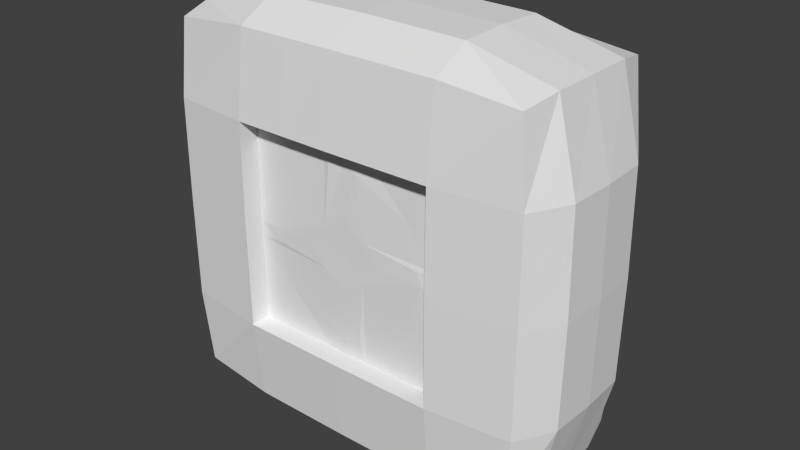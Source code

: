 # Source: ammo.blend  (saved by Blender 2.69.0; exported with 4.5.12 LTS)
import bpy
from mathutils import Matrix  # noqa: F401  (used for matrix-valued properties, if any)

bpy.ops.wm.read_factory_settings(use_empty=True)
scene = bpy.context.scene
scene.name = 'Scene'

# ---- collections
col_collection_1 = bpy.data.collections.new('Collection 1'); scene.collection.children.link(col_collection_1)

# ---- world
world_world = bpy.data.worlds.new('World'); scene.world = world_world
world_world.color = (0.05088, 0.05088, 0.05088)
world_world.use_sun_shadow = False
world_world.sun_shadow_jitter_overblur = 0.0
world_world.cycles.sampling_method = 'MANUAL'
world_world.cycles.sample_map_resolution = 256

# ---- meshes
me_cube_001 = bpy.data.meshes.new('Cube.001')
me_cube_001.from_pydata([(-0.8542, -0.8542, -0.8542), (-0.8542, 0.8542, -0.8542), (0.8542, 0.8542, -0.8542), (0.8542, -0.8542, -0.8542), (-0.8542, -0.8542, 0.8542), (-0.8542, 0.8542, 0.8542), (0.8542, 0.8542, 0.8542), (0.8542, -0.8542, 0.8542), (-0.8906, -0.8906, 0.0), (-0.8906, 0.0, 0.8906), (-0.8906, 0.8906, 0.0), (-0.8906, 0.0, -0.8906), (0.0, 0.8906, 0.8906), (0.8906, 0.8906, 0.0), (0.0, 0.8906, -0.8906), (0.8906, 0.0, 0.8906), (0.8906, -0.8906, 0.0), (0.8906, 0.0, -0.8906), (0.0, -0.8906, 0.8906), (0.0, -0.8906, -0.8906), (-1.0, 0.0, 0.0), (0.0, 1.0, 0.0), (1.0, 0.0, 0.0), (0.2461, 0.9961, 0.0), (0.0, 0.0, -1.0), (0.0, 0.0, 1.0), (-0.888, -0.888, 0.4896), (-0.888, 0.4896, 0.888), (-0.888, 0.888, -0.4896), (-0.888, -0.4896, -0.888), (0.4896, 0.888, 0.888), (0.888, 0.888, -0.4896), (-0.4896, 0.888, -0.888), (0.888, -0.4896, 0.888), (0.888, -0.888, -0.4896), (0.888, 0.4896, -0.888), (-0.4896, -0.888, 0.888), (0.4896, -0.888, -0.888), (-0.888, -0.888, -0.4896), (-0.888, -0.4896, 0.888), (-0.888, 0.888, 0.4896), (-0.888, 0.4896, -0.888), (-0.4896, 0.888, 0.888), (0.888, 0.888, 0.4896), (0.4896, 0.888, -0.888), (0.888, 0.4896, 0.888), (0.888, -0.888, 0.4896), (0.888, -0.4896, -0.888), (0.4896, -0.888, 0.888), (-0.4896, -0.888, -0.888), (-0.9922, 0.0, -0.4922), (-0.9922, 0.0, 0.4922), (-0.9922, -0.4922, 0.0), (-0.9922, 0.4922, 0.0), (0.0, 0.9922, -0.4922), (0.0, 0.9922, 0.4922), (-0.4922, 0.9922, 0.0), (0.4922, 0.9922, 0.0), (0.9922, 0.0, -0.4922), (0.9922, 0.0, 0.4922), (0.9922, 0.4922, 0.0), (0.9922, -0.4922, 0.0), (0.0, -0.9922, -0.4922), (0.0, -0.9922, 0.4922), (0.4922, -0.9922, 0.0), (-0.4922, -0.9922, 0.0), (0.4922, 0.0, -0.9922), (-0.4922, 0.0, -0.9922), (0.0, -0.4922, -0.9922), (0.0, 0.4922, -0.9922), (-0.4922, 0.0, 0.9922), (0.4922, 0.0, 0.9922), (0.0, -0.4922, 0.9922), (0.0, 0.4922, 0.9922), (-0.9844, 0.4922, -0.4922), (0.4922, 0.9844, -0.4922), (0.9844, -0.4922, -0.4922), (-0.4922, -0.9844, -0.4922), (0.4922, 0.4922, -0.9844), (-0.4922, 0.4922, 0.9844), (-0.9844, -0.4922, -0.4922), (-0.9844, -0.4922, 0.4922), (-0.9844, 0.4922, 0.4922), (-0.4922, 0.9844, -0.4922), (-0.4922, 0.9844, 0.4922), (0.4922, 0.9844, 0.4922), (0.9844, 0.4922, -0.4922), (0.9844, 0.4922, 0.4922), (0.9844, -0.4922, 0.4922), (0.4922, -0.9844, -0.4922), (0.4922, -0.9844, 0.4922), (-0.4922, -0.9844, 0.4922), (0.4922, -0.4922, -0.9844), (-0.4922, -0.4922, -0.9844), (-0.4922, 0.4922, -0.9844), (-0.4922, -0.4922, 0.9844), (0.4922, -0.4922, 0.9844), (0.4922, 0.4922, 0.9844), (0.0, -0.7758, -0.4922), (0.0, -0.7758, 0.4922), (0.4922, -0.7758, 0.0), (-0.4922, -0.7758, 0.0), (-0.4922, -0.768, -0.4922), (0.4922, -0.768, -0.4922), (0.4922, -0.768, 0.4922), (-0.4922, -0.768, 0.4922), (0.2448, 0.8893, 0.8893), (0.2448, -0.8893, -0.8893), (0.2448, 0.8893, -0.8893), (0.2448, -0.8893, 0.8893), (0.2461, 0.0, -0.9961), (0.2461, 0.0, 0.9961), (0.2461, 0.9883, -0.4922), (0.2461, 0.4922, -0.9883), (0.2461, 0.9883, 0.4922), (0.2461, -0.9883, -0.4922), (0.2461, -0.9883, 0.4922), (0.2461, -0.4922, -0.9883), (0.2461, -0.4922, 0.9883), (0.2461, 0.4922, 0.9883), (0.1001, -0.7719, -0.4922), (0.1001, -0.7719, 0.4922), (-0.2448, 0.8893, -0.8893), (-0.2448, -0.8893, 0.8893), (-0.2448, 0.8893, 0.8893), (-0.2448, -0.8893, -0.8893), (-0.2461, 0.9961, 0.0), (-0.2461, 0.0, -0.9961), (-0.2461, 0.0, 0.9961), (-0.2461, -0.9883, -0.4922), (-0.2461, 0.4922, 0.9883), (-0.2461, 0.9883, -0.4922), (-0.2461, 0.9883, 0.4922), (-0.2461, -0.9883, 0.4922), (-0.2461, -0.4922, -0.9883), (-0.2461, 0.4922, -0.9883), (-0.2461, -0.4922, 0.9883), (-0.1001, -0.7719, -0.4922), (-0.1001, -0.7719, 0.4922), (-0.8893, -0.8893, 0.2448), (-0.8893, 0.8893, 0.2448), (0.8893, 0.8893, 0.2448), (0.8893, -0.8893, 0.2448), (-0.9961, 0.0, 0.2461), (0.0, 0.9961, 0.2461), (0.9961, 0.0, 0.2461), (-0.9883, -0.4922, 0.2461), (-0.9883, 0.4922, 0.2461), (-0.4922, 0.9883, 0.2461), (0.4922, 0.9883, 0.2461), (0.9883, 0.4922, 0.2461), (0.9883, -0.4922, 0.2461), (0.4922, -0.9883, 0.2461), (-0.4922, -0.9883, 0.2461), (0.4922, -0.7719, 0.07949), (-0.4922, -0.7719, 0.07949), (0.2461, 0.9922, 0.2461), (0.3235, -0.7758, 0.2568), (-0.2461, 0.9922, 0.2461), (-0.3235, -0.7758, 0.2568), (-0.8893, 0.8893, -0.2448), (0.8893, 0.8893, -0.2448), (0.8893, -0.8893, -0.2448), (-0.8893, -0.8893, -0.2448), (-0.9961, 0.0, -0.2461), (0.0, 0.9961, -0.2461), (0.9961, 0.0, -0.2461), (-0.9883, 0.4922, -0.2461), (0.4922, 0.9883, -0.2461), (0.9883, -0.4922, -0.2461), (-0.4922, -0.9883, -0.2461), (-0.9883, -0.4922, -0.2461), (-0.4922, 0.9883, -0.2461), (0.9883, 0.4922, -0.2461), (0.4922, -0.9883, -0.2461), (-0.4922, -0.7719, -0.07949), (0.4922, -0.7719, -0.07949), (0.2461, 0.9922, -0.2461), (0.3235, -0.7758, -0.2568), (-0.2461, 0.9922, -0.2461), (-0.3235, -0.7758, -0.2568), (0.0, -0.7969, 1.67e-10), (0.0, -0.7941, -0.4112), (0.0, -0.781, 0.4112), (0.4112, -0.7941, 1.67e-10), (-0.4112, -0.7941, 1.67e-10), (0.1833, -0.7993, 1.336e-10), (0.07508, -0.7905, -0.3806), (0.07508, -0.7905, 0.3806), (-0.1833, -0.7993, 1.336e-10), (-0.07508, -0.7905, -0.3806), (-0.07508, -0.7905, 0.3806), (0.0, -0.7993, 0.1788), (0.3836, -0.7905, 0.05959), (-0.3836, -0.7905, 0.05959), (0.1035, -0.8011, 0.09299), (-0.1035, -0.8011, 0.09299), (0.0, -0.7993, -0.1788), (-0.3836, -0.7905, -0.05959), (0.3836, -0.7905, -0.05959), (0.1035, -0.8011, -0.09299), (-0.1035, -0.8011, -0.09299)], [], [(74, 28, 1, 41), (75, 31, 2, 44), (76, 34, 3, 47), (77, 38, 0, 49), (78, 44, 2, 35), (79, 42, 5, 27), (80, 50, 11, 29), (146, 143, 20, 52), (147, 140, 10, 53), (131, 54, 14, 122), (158, 144, 21, 126), (149, 141, 13, 57), (86, 58, 17, 35), (150, 145, 22, 60), (151, 142, 16, 61), (115, 62, 19, 107), (152, 90, 104, 154), (153, 139, 8, 65), (92, 66, 17, 47), (134, 127, 24, 68), (135, 122, 14, 69), (95, 70, 9, 39), (118, 111, 25, 72), (119, 106, 12, 73), (50, 74, 41, 11), (164, 167, 74, 50), (167, 160, 28, 74), (112, 75, 44, 108), (177, 168, 75, 112), (168, 161, 31, 75), (58, 76, 47, 17), (166, 169, 76, 58), (169, 162, 34, 76), (129, 77, 49, 125), (116, 63, 99, 121), (170, 163, 38, 77), (66, 78, 35, 17), (110, 113, 78, 66), (113, 108, 44, 78), (70, 79, 27, 9), (128, 130, 79, 70), (130, 124, 42, 79), (38, 80, 29, 0), (163, 171, 80, 38), (171, 164, 50, 80), (139, 146, 52, 8), (4, 39, 81, 26), (39, 9, 51, 81), (143, 147, 53, 20), (9, 27, 82, 51), (27, 5, 40, 82), (28, 83, 32, 1), (160, 172, 83, 28), (179, 165, 54, 131), (140, 148, 56, 10), (5, 42, 84, 40), (124, 12, 55, 132), (156, 149, 57, 23), (106, 30, 85, 114), (30, 6, 43, 85), (31, 86, 35, 2), (161, 173, 86, 31), (173, 166, 58, 86), (141, 150, 60, 13), (6, 45, 87, 43), (45, 15, 59, 87), (145, 151, 61, 22), (15, 33, 88, 59), (33, 7, 46, 88), (34, 89, 37, 3), (162, 174, 89, 34), (153, 65, 101, 155), (142, 152, 64, 16), (7, 48, 90, 46), (109, 18, 63, 116), (133, 91, 105, 138), (123, 36, 91, 133), (36, 4, 26, 91), (37, 92, 47, 3), (107, 117, 92, 37), (117, 110, 66, 92), (125, 134, 68, 19), (0, 29, 93, 49), (29, 11, 67, 93), (127, 135, 69, 24), (11, 41, 94, 67), (41, 1, 32, 94), (36, 95, 39, 4), (123, 136, 95, 36), (136, 128, 70, 95), (109, 118, 72, 18), (7, 33, 96, 48), (33, 15, 71, 96), (111, 119, 73, 25), (15, 45, 97, 71), (45, 6, 30, 97), (178, 176, 199, 200), (180, 175, 102, 137), (154, 157, 195, 193), (157, 121, 188, 195), (115, 89, 103, 120), (174, 64, 100, 176), (129, 62, 98, 137), (170, 77, 102, 175), (89, 115, 107, 37), (96, 71, 111, 118), (97, 30, 106, 119), (54, 112, 108, 14), (165, 177, 112, 54), (90, 116, 121, 104), (24, 69, 113, 110), (69, 14, 108, 113), (144, 156, 23, 21), (12, 106, 114, 55), (48, 109, 116, 90), (19, 68, 117, 107), (68, 24, 110, 117), (48, 96, 118, 109), (71, 97, 119, 111), (180, 137, 190, 201), (176, 178, 120, 103), (62, 115, 120, 98), (83, 131, 122, 32), (148, 158, 126, 56), (93, 67, 127, 134), (94, 32, 122, 135), (62, 129, 125, 19), (25, 73, 130, 128), (73, 12, 124, 130), (172, 179, 131, 83), (42, 124, 132, 84), (63, 133, 138, 99), (18, 123, 133, 63), (49, 93, 134, 125), (67, 94, 135, 127), (18, 72, 136, 123), (72, 25, 128, 136), (100, 154, 193, 184), (138, 159, 196, 191), (77, 129, 137, 102), (81, 51, 143, 146), (82, 40, 140, 147), (132, 55, 144, 158), (85, 43, 141, 149), (87, 59, 145, 150), (88, 46, 142, 151), (64, 152, 154, 100), (91, 26, 139, 153), (26, 81, 146, 139), (51, 82, 147, 143), (40, 84, 148, 140), (114, 85, 149, 156), (43, 87, 150, 141), (59, 88, 151, 145), (91, 153, 155, 105), (46, 90, 152, 142), (98, 120, 187, 182), (138, 105, 155, 159), (55, 114, 156, 144), (104, 121, 157, 154), (84, 132, 158, 148), (155, 101, 185, 194), (20, 53, 167, 164), (53, 10, 160, 167), (23, 57, 168, 177), (57, 13, 161, 168), (22, 61, 169, 166), (61, 16, 162, 169), (65, 8, 163, 170), (8, 52, 171, 163), (52, 20, 164, 171), (10, 56, 172, 160), (126, 21, 165, 179), (13, 60, 173, 161), (60, 22, 166, 173), (16, 64, 174, 162), (175, 180, 201, 198), (137, 98, 182, 190), (89, 174, 176, 103), (65, 170, 175, 101), (21, 23, 177, 165), (121, 99, 183, 188), (56, 126, 179, 172), (99, 138, 191, 183), (195, 192, 181, 186), (200, 197, 182, 187), (196, 194, 185, 189), (193, 195, 186, 184), (197, 201, 190, 182), (192, 196, 189, 181), (188, 183, 192, 195), (183, 191, 196, 192), (189, 185, 198, 201), (186, 181, 197, 200), (184, 186, 200, 199), (181, 189, 201, 197), (176, 100, 184, 199), (120, 178, 200, 187), (159, 155, 194, 196), (101, 175, 198, 185)])
_uv = me_cube_001.uv_layers.new(name='UVMap')
_uv.uv.foreach_set('vector', [-0.02178, -1.926, -0.4437, -1.925, -0.4055, -2.314, -0.01676, -2.348, -0.8711, -0.02178, -0.8716, -0.4437, -0.4832, -0.4055, -0.4492, -0.01676, -0.02178, -0.02736, -0.4437, -0.02683, -0.4055, -0.4152, -0.01676, -0.4492, -0.8711, -1.92, -0.8716, -2.342, -0.4832, -2.304, -0.4492, -1.915, 1.871, 2.92, 1.872, 3.342, 1.483, 3.304, 1.449, 2.915, 2.926, -0.02178, 2.925, -0.4437, 3.314, -0.4055, 3.348, -0.01676, 1.027, -1.92, 0.5028, -1.923, 0.505, -2.348, 1.027, -2.342, 1.023, -1.133, 0.4986, -1.136, 0.5, -1.398, 1.025, -1.396, -0.02597, -1.139, -0.4492, -1.143, -0.4492, -1.403, -0.02457, -1.401, -0.8753, 0.7651, -0.8739, 0.5028, -0.4492, 0.505, -0.452, 0.7659, -1.662, 0.7609, -1.661, 0.4986, -1.398, 0.5, -1.4, 0.7623, -1.658, -0.02597, -1.654, -0.4492, -1.393, -0.4492, -1.396, -0.02457, 1.027, -0.02178, 0.5028, -0.02457, 0.505, -0.4492, 1.027, -0.4437, 1.023, 0.7651, 0.4986, 0.7623, 0.5, 0.5, 1.025, 0.5028, -0.02597, 0.7595, -0.4492, 0.7559, -0.4492, 0.495, -0.02457, 0.4972, -0.8753, -1.133, -0.8739, -1.396, -0.4492, -1.393, -0.452, -1.133, -0.5116, 1.453, -0.2494, 1.458, -0.2494, 1.688, -0.6892, 1.684, -1.658, -1.924, -1.654, -2.348, -1.393, -2.348, -1.396, -1.923, 1.877, 1.871, 1.874, 2.396, 1.449, 2.393, 1.455, 1.872, 2.664, 1.875, 2.661, 2.4, 2.398, 2.398, 2.401, 1.874, 2.658, 2.924, 2.654, 3.348, 2.393, 3.348, 2.396, 2.923, 2.92, 1.027, 2.923, 0.5028, 3.348, 0.505, 3.342, 1.027, 2.133, 1.023, 2.136, 0.4986, 2.398, 0.5, 2.396, 1.025, 2.139, -0.02597, 2.143, -0.4492, 2.403, -0.4492, 2.401, -0.02457, 0.5028, -1.923, -0.02178, -1.926, -0.01676, -2.348, 0.505, -2.348, 0.5014, -1.661, -0.02318, -1.664, -0.02178, -1.926, 0.5028, -1.923, -0.02318, -1.664, -0.4464, -1.664, -0.4437, -1.925, -0.02178, -1.926, -0.8725, 0.2405, -0.8711, -0.02178, -0.4492, -0.01676, -0.4492, 0.2441, -1.135, 0.2391, -1.133, -0.02318, -0.8711, -0.02178, -0.8725, 0.2405, -1.133, -0.02318, -1.133, -0.4464, -0.8716, -0.4437, -0.8711, -0.02178, 0.5028, -0.02457, -0.02178, -0.02736, -0.01676, -0.4492, 0.505, -0.4492, 0.5014, 0.2377, -0.02318, 0.2349, -0.02178, -0.02736, 0.5028, -0.02457, -0.02318, 0.2349, -0.4464, 0.2341, -0.4437, -0.02683, -0.02178, -0.02736, -0.8725, -1.658, -0.8711, -1.92, -0.4492, -1.915, -0.4492, -1.654, 0.01293, 1.453, 0.2752, 1.449, 0.2752, 1.68, 0.1685, 1.684, -1.133, -1.922, -1.133, -2.345, -0.8716, -2.342, -0.8711, -1.92, 1.874, 2.396, 1.871, 2.92, 1.449, 2.915, 1.449, 2.393, 2.136, 2.397, 2.133, 2.922, 1.871, 2.92, 1.874, 2.396, 2.133, 2.922, 2.133, 3.345, 1.872, 3.342, 1.871, 2.92, 2.923, 0.5028, 2.926, -0.02178, 3.348, -0.01676, 3.348, 0.505, 2.661, 0.5014, 2.664, -0.02318, 2.926, -0.02178, 2.923, 0.5028, 2.664, -0.02318, 2.664, -0.4464, 2.925, -0.4437, 2.926, -0.02178, 1.449, -1.915, 1.027, -1.92, 1.027, -2.342, 1.415, -2.304, 1.449, -1.654, 1.026, -1.658, 1.027, -1.92, 1.449, -1.915, 1.026, -1.658, 0.5014, -1.661, 0.5028, -1.923, 1.027, -1.92, 1.446, -1.133, 1.023, -1.133, 1.025, -1.396, 1.449, -1.393, 1.406, -0.4832, 1.017, -0.4492, 1.022, -0.8711, 1.444, -0.8716, 1.017, -0.4492, 0.495, -0.4492, 0.4972, -0.8739, 1.022, -0.8711, 0.4986, -1.136, -0.02597, -1.139, -0.02457, -1.401, 0.5, -1.398, 0.495, -0.4492, -0.02683, -0.4548, -0.02736, -0.8767, 0.4972, -0.8739, -0.02683, -0.4548, -0.4152, -0.4929, -0.4492, -0.8817, -0.02736, -0.8767, -0.8817, 1.449, -0.8767, 1.027, -0.4548, 1.027, -0.4929, 1.415, -1.143, 1.449, -1.139, 1.026, -0.8767, 1.027, -0.8817, 1.449, -1.138, 0.7637, -1.136, 0.5014, -0.8739, 0.5028, -0.8753, 0.7651, -1.664, 1.446, -1.664, 1.023, -1.401, 1.025, -1.403, 1.449, -2.314, 1.406, -2.348, 1.017, -1.926, 1.022, -1.925, 1.444, -2.348, 0.7559, -2.348, 0.495, -1.923, 0.4972, -1.924, 0.7595, -1.659, 0.2363, -1.658, -0.02597, -1.396, -0.02457, -1.397, 0.2377, -2.345, 0.2341, -2.342, -0.02683, -1.92, -0.02736, -1.922, 0.2349, -2.342, -0.02683, -2.304, -0.4152, -1.915, -0.4492, -1.92, -0.02736, 1.449, -0.01676, 1.027, -0.02178, 1.027, -0.4437, 1.415, -0.4055, 1.449, 0.2441, 1.026, 0.2405, 1.027, -0.02178, 1.449, -0.01676, 1.026, 0.2405, 0.5014, 0.2377, 0.5028, -0.02457, 1.027, -0.02178, 1.446, 0.7659, 1.023, 0.7651, 1.025, 0.5028, 1.449, 0.505, 1.406, 1.415, 1.017, 1.449, 1.022, 1.027, 1.444, 1.027, 1.017, 1.449, 0.495, 1.449, 0.4972, 1.025, 1.022, 1.027, 0.4986, 0.7623, -0.02597, 0.7595, -0.02457, 0.4972, 0.5, 0.5, 0.495, 1.449, -0.02683, 1.444, -0.02736, 1.022, 0.4972, 1.025, -0.02683, 1.444, -0.4152, 1.406, -0.4492, 1.017, -0.02736, 1.022, -0.8817, -0.4492, -0.8767, -0.8711, -0.4548, -0.8716, -0.4929, -0.4832, -1.143, -0.4492, -1.139, -0.8725, -0.8767, -0.8711, -0.8817, -0.4492, -2.085, 1.453, -1.823, 1.449, -1.823, 1.68, -1.908, 1.684, -1.664, -0.452, -1.664, -0.8753, -1.401, -0.8739, -1.403, -0.4492, -2.314, -0.4929, -2.348, -0.8817, -1.926, -0.8767, -1.925, -0.4548, -2.348, -1.143, -2.348, -1.403, -1.923, -1.401, -1.924, -1.139, 0.5375, 1.453, 0.7998, 1.458, 0.7998, 1.688, 0.382, 1.684, -2.345, -1.664, -2.342, -1.925, -1.92, -1.926, -1.922, -1.664, -2.342, -1.925, -2.304, -2.314, -1.915, -2.348, -1.92, -1.926, 1.882, 1.449, 1.877, 1.871, 1.455, 1.872, 1.493, 1.483, 2.143, 1.449, 2.139, 1.872, 1.877, 1.871, 1.882, 1.449, 2.139, 1.872, 2.136, 2.397, 1.874, 2.396, 1.877, 1.871, 2.664, 1.452, 2.664, 1.875, 2.401, 1.874, 2.403, 1.449, 3.314, 1.493, 3.348, 1.882, 2.926, 1.877, 2.925, 1.455, 3.348, 1.882, 3.348, 2.403, 2.923, 2.401, 2.926, 1.877, 2.661, 2.4, 2.658, 2.924, 2.396, 2.923, 2.398, 2.398, 3.348, 2.403, 3.342, 2.925, 2.92, 2.926, 2.923, 2.401, 3.342, 2.925, 3.304, 3.314, 2.915, 3.348, 2.92, 2.926, 2.915, 1.449, 2.92, 1.027, 3.342, 1.027, 3.304, 1.415, 2.654, 1.449, 2.658, 1.026, 2.92, 1.027, 2.915, 1.449, 2.658, 1.026, 2.661, 0.5014, 2.923, 0.5028, 2.92, 1.027, 2.133, 1.446, 2.133, 1.023, 2.396, 1.025, 2.393, 1.449, 1.483, 1.406, 1.449, 1.017, 1.871, 1.022, 1.872, 1.444, 1.449, 1.017, 1.449, 0.495, 1.874, 0.4972, 1.871, 1.022, 2.136, 0.4986, 2.139, -0.02597, 2.401, -0.02457, 2.398, 0.5, 1.449, 0.495, 1.455, -0.02683, 1.877, -0.02736, 1.874, 0.4972, 1.455, -0.02683, 1.493, -0.4152, 1.882, -0.4492, 1.877, -0.02736, 0.8286, 0.2392, 1.0, 0.4193, 0.8897, 0.4395, 0.6051, 0.4056, 0.1714, 0.2392, 0.0, 0.4193, 6.055e-08, 0.0, 0.3983, 7.962e-06, 1.0, 0.5808, 0.8286, 0.7608, 0.6051, 0.5945, 0.8897, 0.5606, 0.8286, 0.7608, 0.6017, 1.0, 0.5763, 0.8867, 0.6051, 0.5945, 1.453, -2.085, 1.458, -2.348, 1.688, -2.348, 1.684, -1.93, -1.036, 1.453, -0.7739, 1.449, -0.7739, 1.68, -0.8587, 1.684, 1.453, -1.561, 1.449, -1.823, 1.68, -1.823, 1.684, -1.716, -1.561, 1.453, -1.299, 1.458, -1.299, 1.688, -1.738, 1.684, -0.8767, -0.8711, -0.8753, -1.133, -0.452, -1.133, -0.4548, -0.8716, 1.871, 1.022, 1.874, 0.4972, 2.136, 0.4986, 2.133, 1.023, 1.877, -0.02736, 1.882, -0.4492, 2.143, -0.4492, 2.139, -0.02597, -0.8739, 0.5028, -0.8725, 0.2405, -0.4492, 0.2441, -0.4492, 0.505, -1.136, 0.5014, -1.135, 0.2391, -0.8725, 0.2405, -0.8739, 0.5028, -0.2494, 1.458, 0.01293, 1.453, 0.1685, 1.684, -0.2494, 1.688, 2.398, 2.398, 2.396, 2.923, 2.133, 2.922, 2.136, 2.397, 2.396, 2.923, 2.393, 3.348, 2.133, 3.345, 2.133, 2.922, -1.661, 0.4986, -1.659, 0.2363, -1.397, 0.2377, -1.398, 0.5, -2.348, 0.495, -2.345, 0.2341, -1.922, 0.2349, -1.923, 0.4972, -2.348, -0.8817, -2.348, -1.143, -1.924, -1.139, -1.926, -0.8767, 2.403, 1.449, 2.401, 1.874, 2.139, 1.872, 2.143, 1.449, 2.401, 1.874, 2.398, 2.398, 2.136, 2.397, 2.139, 1.872, 1.872, 1.444, 1.871, 1.022, 2.133, 1.023, 2.133, 1.446, 1.874, 0.4972, 1.877, -0.02736, 2.139, -0.02597, 2.136, 0.4986, 0.1714, 0.2392, 0.3983, 7.962e-06, 0.4237, 0.1134, 0.3949, 0.4056, 1.0, 0.4193, 0.8286, 0.2392, 0.6017, 7.962e-06, 1.0, 0.0, 1.449, -1.823, 1.453, -2.085, 1.684, -1.93, 1.68, -1.823, -0.8767, 1.027, -0.8753, 0.7651, -0.452, 0.7659, -0.4548, 1.027, -1.664, 1.023, -1.662, 0.7609, -1.4, 0.7623, -1.401, 1.025, 2.926, 1.877, 2.923, 2.401, 2.661, 2.4, 2.664, 1.875, 2.92, 2.926, 2.915, 3.348, 2.654, 3.348, 2.658, 2.924, -0.8739, -1.396, -0.8725, -1.658, -0.4492, -1.654, -0.4492, -1.393, 2.398, 0.5, 2.401, -0.02457, 2.664, -0.02318, 2.661, 0.5014, 2.401, -0.02457, 2.403, -0.4492, 2.664, -0.4464, 2.664, -0.02318, -1.139, 1.026, -1.138, 0.7637, -0.8753, 0.7651, -0.8767, 1.027, -2.348, 1.017, -2.348, 0.7559, -1.924, 0.7595, -1.926, 1.022, 0.2752, 1.449, 0.5375, 1.453, 0.382, 1.684, 0.2752, 1.68, -2.348, -1.403, -2.345, -1.664, -1.922, -1.664, -1.923, -1.401, 2.925, 1.455, 2.926, 1.877, 2.664, 1.875, 2.664, 1.452, 2.923, 2.401, 2.92, 2.926, 2.658, 2.924, 2.661, 2.4, 2.393, 1.449, 2.396, 1.025, 2.658, 1.026, 2.654, 1.449, 2.396, 1.025, 2.398, 0.5, 2.661, 0.5014, 2.658, 1.026, 1.0, 0.5, 1.0, 0.5808, 0.8897, 0.5606, 0.9178, 0.5001, 0.3983, 1.0, 0.1714, 0.7608, 0.3949, 0.5945, 0.4237, 0.8867, 1.458, -1.299, 1.453, -1.561, 1.684, -1.716, 1.688, -1.299, 1.022, -0.8711, 0.4972, -0.8739, 0.4986, -1.136, 1.023, -1.133, -0.02736, -0.8767, -0.4492, -0.8817, -0.4492, -1.143, -0.02597, -1.139, -1.924, 0.7595, -1.923, 0.4972, -1.661, 0.4986, -1.662, 0.7609, -1.92, -0.02736, -1.915, -0.4492, -1.654, -0.4492, -1.658, -0.02597, 1.022, 1.027, 0.4972, 1.025, 0.4986, 0.7623, 1.023, 0.7651, -0.02736, 1.022, -0.4492, 1.017, -0.4492, 0.7559, -0.02597, 0.7595, -0.7739, 1.449, -0.5116, 1.453, -0.6892, 1.684, -0.7739, 1.68, -1.92, -1.926, -1.915, -2.348, -1.654, -2.348, -1.658, -1.924, 1.444, -0.8716, 1.022, -0.8711, 1.023, -1.133, 1.446, -1.133, 0.4972, -0.8739, -0.02736, -0.8767, -0.02597, -1.139, 0.4986, -1.136, -1.925, 1.444, -1.926, 1.022, -1.664, 1.023, -1.664, 1.446, -1.922, 0.2349, -1.92, -0.02736, -1.658, -0.02597, -1.659, 0.2363, 1.444, 1.027, 1.022, 1.027, 1.023, 0.7651, 1.446, 0.7659, 0.4972, 1.025, -0.02736, 1.022, -0.02597, 0.7595, 0.4986, 0.7623, -2.348, 1.458, -2.085, 1.453, -1.908, 1.684, -2.348, 1.688, -1.925, -0.4548, -1.926, -0.8767, -1.664, -0.8753, -1.664, -0.452, 0.5, 1.626e-05, 0.6017, 7.962e-06, 0.5763, 0.1134, 0.5, 0.08228, 0.3983, 1.0, 6.055e-08, 1.0, 0.0, 0.5808, 0.1714, 0.7608, -1.923, 0.4972, -1.922, 0.2349, -1.659, 0.2363, -1.661, 0.4986, 1.0, 1.0, 0.6017, 1.0, 0.8286, 0.7608, 1.0, 0.5808, -1.926, 1.022, -1.924, 0.7595, -1.662, 0.7609, -1.664, 1.023, 0.0, 0.5808, 6.055e-08, 0.5, 0.08223, 0.5001, 0.1103, 0.5606, 0.5, -1.398, -0.02457, -1.401, -0.02318, -1.664, 0.5014, -1.661, -0.02457, -1.401, -0.4492, -1.403, -0.4464, -1.664, -0.02318, -1.664, -1.397, 0.2377, -1.396, -0.02457, -1.133, -0.02318, -1.135, 0.2391, -1.396, -0.02457, -1.393, -0.4492, -1.133, -0.4464, -1.133, -0.02318, 0.5, 0.5, -0.02457, 0.4972, -0.02318, 0.2349, 0.5014, 0.2377, -0.02457, 0.4972, -0.4492, 0.495, -0.4464, 0.2341, -0.02318, 0.2349, -1.396, -1.923, -1.393, -2.348, -1.133, -2.345, -1.133, -1.922, 1.449, -1.393, 1.025, -1.396, 1.026, -1.658, 1.449, -1.654, 1.025, -1.396, 0.5, -1.398, 0.5014, -1.661, 1.026, -1.658, -1.403, 1.449, -1.401, 1.025, -1.139, 1.026, -1.143, 1.449, -1.4, 0.7623, -1.398, 0.5, -1.136, 0.5014, -1.138, 0.7637, 1.449, 0.505, 1.025, 0.5028, 1.026, 0.2405, 1.449, 0.2441, 1.025, 0.5028, 0.5, 0.5, 0.5014, 0.2377, 1.026, 0.2405, -1.403, -0.4492, -1.401, -0.8739, -1.139, -0.8725, -1.143, -0.4492, 0.0, 0.4193, 0.1714, 0.2392, 0.3949, 0.4056, 0.1103, 0.4395, 0.3983, 7.962e-06, 0.5, 1.626e-05, 0.5, 0.08228, 0.4237, 0.1134, -1.299, 1.458, -1.036, 1.453, -0.8587, 1.684, -1.299, 1.688, -1.823, 1.449, -1.561, 1.453, -1.738, 1.684, -1.823, 1.68, -1.398, 0.5, -1.397, 0.2377, -1.135, 0.2391, -1.136, 0.5014, 0.6017, 1.0, 0.5, 1.0, 0.5, 0.9178, 0.5763, 0.8867, -1.401, 1.025, -1.4, 0.7623, -1.138, 0.7637, -1.139, 1.026, 0.5, 1.0, 0.3983, 1.0, 0.4237, 0.8867, 0.5, 0.9178, 0.6051, 0.5945, 0.5, 0.6817, 0.5, 0.5001, 0.6862, 0.5001, 0.6051, 0.4056, 0.5, 0.3184, 0.5, 0.08228, 0.5763, 0.1134, 0.3949, 0.5945, 0.1103, 0.5606, 0.08223, 0.5001, 0.3138, 0.5001, 0.8897, 0.5606, 0.6051, 0.5945, 0.6862, 0.5001, 0.9178, 0.5001, 0.5, 0.3184, 0.3949, 0.4056, 0.4237, 0.1134, 0.5, 0.08228, 0.5, 0.6817, 0.3949, 0.5945, 0.3138, 0.5001, 0.5, 0.5001, 0.5763, 0.8867, 0.5, 0.9178, 0.5, 0.6817, 0.6051, 0.5945, 0.5, 0.9178, 0.4237, 0.8867, 0.3949, 0.5945, 0.5, 0.6817, 0.3138, 0.5001, 0.08223, 0.5001, 0.1103, 0.4395, 0.3949, 0.4056, 0.6862, 0.5001, 0.5, 0.5001, 0.5, 0.3184, 0.6051, 0.4056, 0.9178, 0.5001, 0.6862, 0.5001, 0.6051, 0.4056, 0.8897, 0.4395, 0.5, 0.5001, 0.3138, 0.5001, 0.3949, 0.4056, 0.5, 0.3184, 1.0, 0.4193, 1.0, 0.5, 0.9178, 0.5001, 0.8897, 0.4395, 0.6017, 7.962e-06, 0.8286, 0.2392, 0.6051, 0.4056, 0.5763, 0.1134, 0.1714, 0.7608, 0.0, 0.5808, 0.1103, 0.5606, 0.3949, 0.5945, 6.055e-08, 0.5, 0.0, 0.4193, 0.1103, 0.4395, 0.08223, 0.5001])
me_cube_001.use_remesh_preserve_volume = False
me_cube_001.use_remesh_preserve_attributes = False
me_cube_001.use_mirror_vertex_groups = False
me_cube_001.update()

# ---- objects
ob_cube = bpy.data.objects.new('Cube', me_cube_001)

# ---- transforms, parenting, visibility, modifiers, constraints
ob_cube.location = (0.0, 0.0, 1.904)
ob_cube.scale = (1.948, 0.8758, 1.948)
ob_cube.lineart.crease_threshold = 0.0

# ---- collection membership
col_collection_1.objects.link(ob_cube)

# ---- scene / render settings (as saved in the file)
scene.frame_start = 1; scene.frame_end = 250; scene.frame_set(1)
scene.render.engine = 'BLENDER_EEVEE_NEXT'
scene.render.resolution_percentage = 50
scene.render.dither_intensity = 0.0
scene.cycles.use_denoising = False
scene.cycles.samples = 10
scene.cycles.sampling_pattern = 'TABULATED_SOBOL'
scene.cycles.light_sampling_threshold = 0.0
scene.cycles.use_adaptive_sampling = False
scene.cycles.use_light_tree = False
scene.cycles.blur_glossy = 0.0
scene.cycles.volume_bounces = 1
scene.cycles.pixel_filter_type = 'GAUSSIAN'
scene.cycles.sample_clamp_indirect = 0.0
scene.view_settings.view_transform = 'Standard'
bpy.context.view_layer.update()

# ---- added for rendering (the .blend has no active camera and no usable light): camera, sun
cam_auto = bpy.data.cameras.new('AutoCamera')
cam_auto.lens = 50.0
cam_auto.sensor_width = 36.0
cam_auto.clip_end = 1000.0
ob_auto_camera = bpy.data.objects.new('AutoCamera', cam_auto)
scene.collection.objects.link(ob_auto_camera)
ob_auto_camera.location = (5.34655, -6.41244, 6.18113)
ob_auto_camera.rotation_euler = (1.09748, -7.21219e-08, 0.694738)
scene.camera = ob_auto_camera
light_auto_sun = bpy.data.lights.new('AutoSun', 'SUN')
light_auto_sun.energy = 3.0
light_auto_sun.angle = 0.0523599
ob_auto_sun = bpy.data.objects.new('AutoSun', light_auto_sun)
scene.collection.objects.link(ob_auto_sun)
ob_auto_sun.rotation_euler = (0.872665, 0.174533, 0.523599)
bpy.context.view_layer.update()

